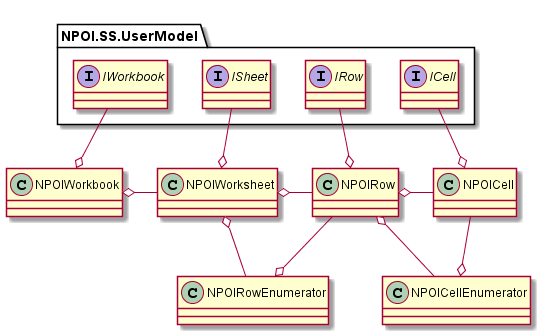

The diagram above was rendered by PlantUML. Its source (embedded in the PNG):
@startuml "Ax2009-NPOI"

class NPOIWorkbook{
}
NPOIWorkbook o- NPOIWorksheet

interface NPOI.SS.UserModel.IWorkbook{}
NPOI.SS.UserModel.IWorkbook --o NPOIWorkbook

class NPOIWorksheet{
}
NPOIWorksheet o- NPOIRow

interface NPOI.SS.UserModel.ISheet{}
NPOI.SS.UserModel.ISheet --o NPOIWorksheet

class NPOIRowEnumerator{
}
NPOIWorksheet o-- NPOIRowEnumerator

class NPOIRow{
}
NPOIRow o- NPOICell
NPOIRow -o NPOIRowEnumerator

interface NPOI.SS.UserModel.IRow{}
NPOI.SS.UserModel.IRow --o NPOIRow

class NPOICellEnumerator{
}
NPOIRow o-- NPOICellEnumerator

class NPOICell{
}
NPOICell -o NPOICellEnumerator

interface NPOI.SS.UserModel.ICell{}
NPOICell o-- NPOI.SS.UserModel.ICell

@enduml